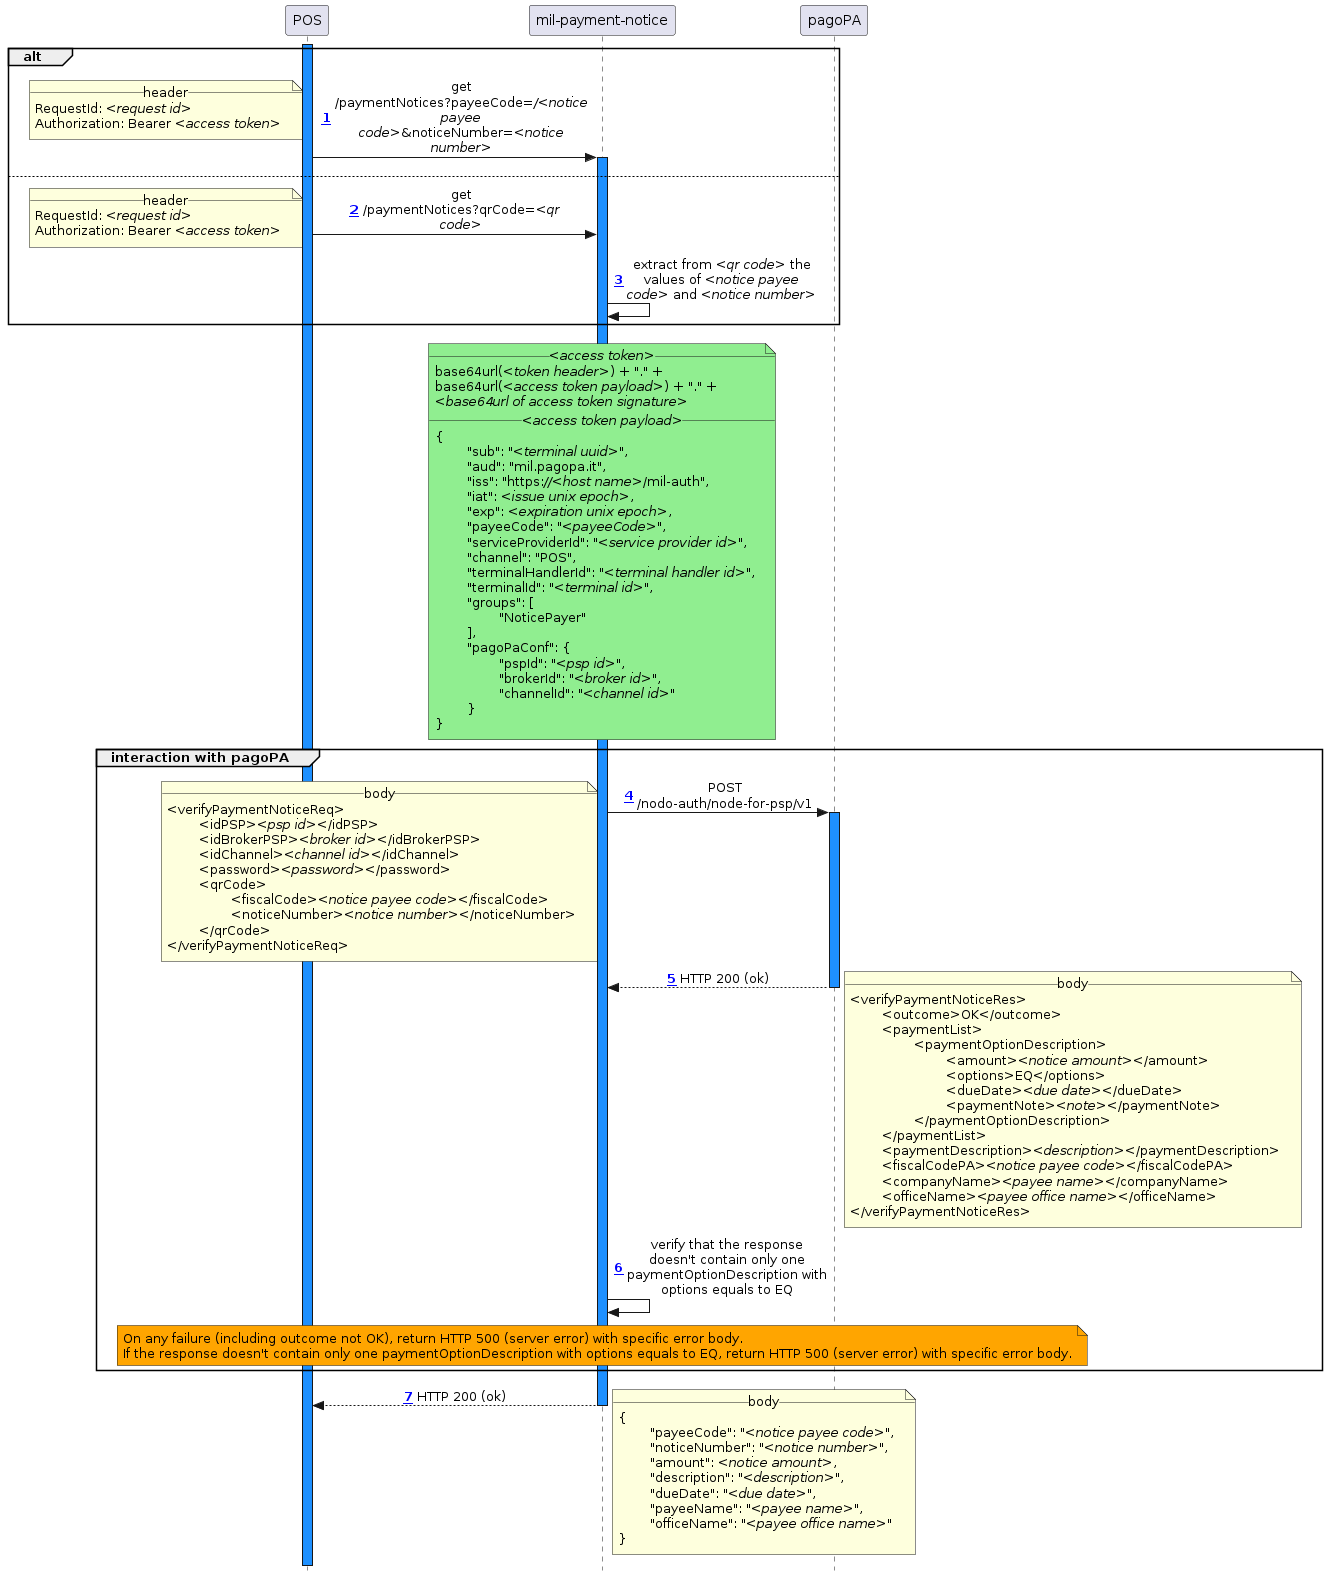

The diagram above was rendered by PlantUML. Its source (embedded in the PNG):
@startuml
!include_many ../common/skin.puml
!include_many actors.puml

activate pos

alt
	pos -> mil ++ : get /paymentNotices?payeeCode=///<notice payee code>//&noticeNumber=//<notice number>//
		note left
			__header__
			RequestId: //<request id>//
			Authorization: Bearer //<access token>//
		end note
else
	pos -> mil : get /paymentNotices?qrCode=//<qr code>//
		note left
			__header__
			RequestId: //<request id>//
			Authorization: Bearer //<access token>//
		end note
	
	mil -> mil : extract from //<qr code>// the values of //<notice payee code>// and //<notice number>//
end

note over mil #LightGreen
	__//<access token>//__
	base64url(//<token header>//) + "." +
	base64url(//<access token payload>//) + "." +
	//<base64url of access token signature>//
	__//<access token payload>//__
	{
		"sub": "//<terminal uuid>//",
		"aud": "mil.pagopa.it",
		"iss": "https:////<host name>///mil-auth",
		"iat": //<issue unix epoch>//,
		"exp": //<expiration unix epoch>//,
		"payeeCode": "//<payeeCode>//",
		"serviceProviderId": "//<service provider id>//",
		"channel": "POS",
		"terminalHandlerId": "//<terminal handler id>//",
		"terminalId": "//<terminal id>//",
		"groups": [
			"NoticePayer"
		],
		"pagoPaConf": {
			"pspId": "//<psp id>//",
			"brokerId": "//<broker id>//",
			"channelId": "//<channel id>//"
		}
	}
end note

group interaction with pagoPA
	mil -> pagopa ++ : POST /nodo-auth/node-for-psp/v1
		note left
			__body__
			<verifyPaymentNoticeReq>
				<idPSP>//<psp id>//</idPSP>
				<idBrokerPSP>//<broker id>//</idBrokerPSP>
				<idChannel>//<channel id>//</idChannel>
				<password>//<password>//</password>
				<qrCode>
					<fiscalCode>//<notice payee code>//</fiscalCode>
					<noticeNumber>//<notice number>//</noticeNumber>
				</qrCode>
			</verifyPaymentNoticeReq>
		end note

	pagopa --> mil -- : HTTP 200 (ok)
		note right
			__body__
			<verifyPaymentNoticeRes>
				<outcome>OK</outcome>
				<paymentList>
					<paymentOptionDescription>
						<amount>//<notice amount>//</amount>
						<options>EQ</options>
						<dueDate>//<due date>//</dueDate>
						<paymentNote>//<note>//</paymentNote>
					</paymentOptionDescription>
				</paymentList>
				<paymentDescription>//<description>//</paymentDescription>
				<fiscalCodePA>//<notice payee code>//</fiscalCodePA>
				<companyName>//<payee name>//</companyName>
				<officeName>//<payee office name>//</officeName>
			</verifyPaymentNoticeRes>
		end note

	mil -> mil : verify that the response doesn't contain only one paymentOptionDescription with options equals to EQ
	
	note over mil #Orange
		On any failure (including outcome not OK), return HTTP 500 (server error) with specific error body.
		If the response doesn't contain only one paymentOptionDescription with options equals to EQ, return HTTP 500 (server error) with specific error body.
	end note
end

mil --> pos -- : HTTP 200 (ok)
	note right
		__body__
		{
			"payeeCode": "//<notice payee code>//",
			"noticeNumber": "//<notice number>//",
			"amount": //<notice amount>//,
			"description": "//<description>//",
			"dueDate": "//<due date>//",
			"payeeName": "//<payee name>//",
			"officeName": "//<payee office name>//"
		}
	end note

deactivate pos
@enduml